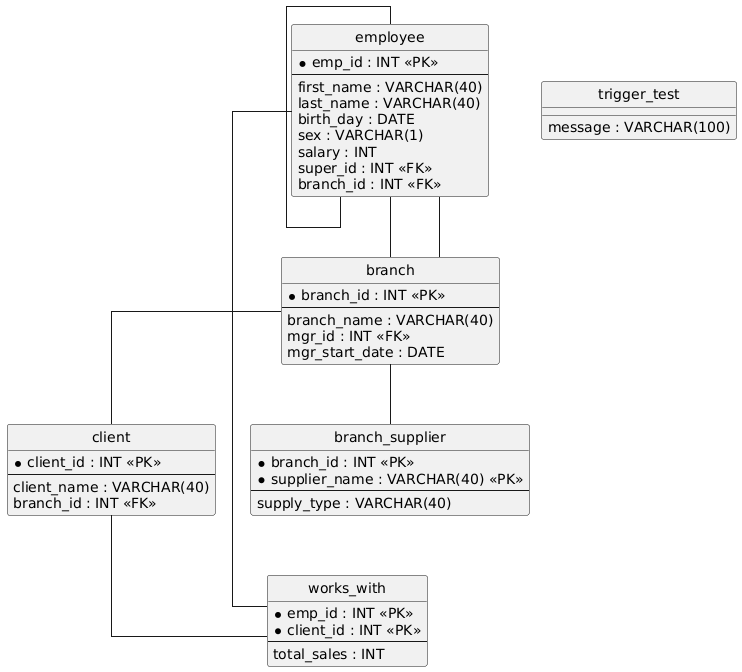

The diagram above was rendered by PlantUML. Its source (embedded in the PNG):
@startuml
hide circle
skinparam linetype ortho

entity "employee" as employee {
  * emp_id : INT <<PK>>
  --
  first_name : VARCHAR(40)
  last_name : VARCHAR(40)
  birth_day : DATE
  sex : VARCHAR(1)
  salary : INT
  super_id : INT <<FK>>
  branch_id : INT <<FK>>
}

entity "branch" as branch {
  * branch_id : INT <<PK>>
  --
  branch_name : VARCHAR(40)
  mgr_id : INT <<FK>>
  mgr_start_date : DATE
}

entity "client" as client {
  * client_id : INT <<PK>>
  --
  client_name : VARCHAR(40)
  branch_id : INT <<FK>>
}

entity "works_with" as works_with {
  * emp_id : INT <<PK>>
  * client_id : INT <<PK>>
  --
  total_sales : INT
}

entity "branch_supplier" as branch_supplier {
  * branch_id : INT <<PK>>
  * supplier_name : VARCHAR(40) <<PK>>
  --
  supply_type : VARCHAR(40)
}

entity "trigger_test" as trigger_test {
  message : VARCHAR(100)
}

employee -- branch
branch -- client
employee -- works_with
client -- works_with
branch -- branch_supplier
branch -- employee
employee -- employee
@enduml